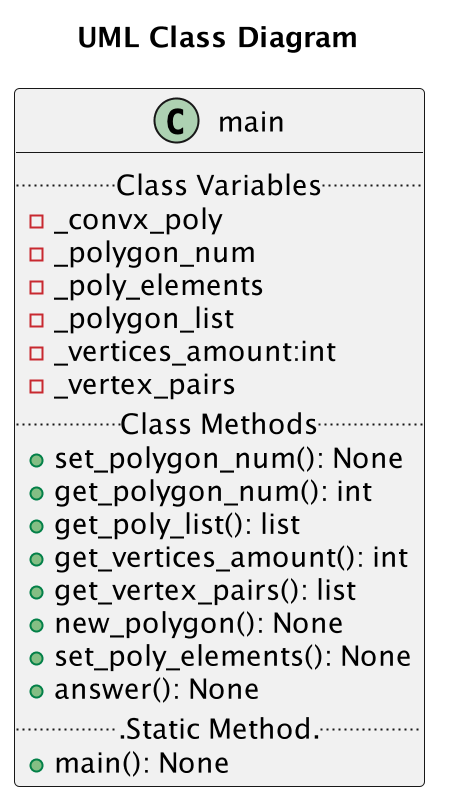

The diagram above was rendered by PlantUML. Its source (embedded in the PNG):
@startuml Main
scale 2
title "UML Class Diagram"
class main{
    ..Class Variables..
    -_convx_poly
    -_polygon_num
    -_poly_elements
    -_polygon_list
    -_vertices_amount:int
    -_vertex_pairs
    ..Class Methods..
    +set_polygon_num(): None
    +get_polygon_num(): int
    +get_poly_list(): list
    +get_vertices_amount(): int
    +get_vertex_pairs(): list
    +new_polygon(): None
    +set_poly_elements(): None
    +answer(): None
...Static Method...
    +main(): None
}
@enduml